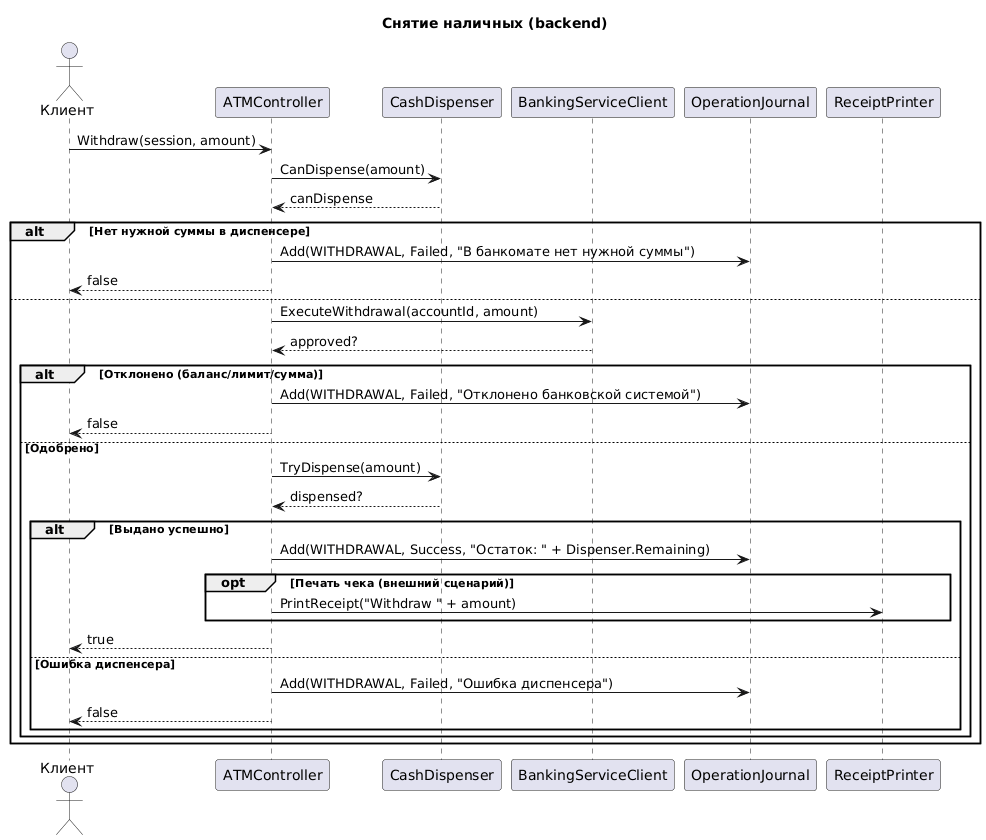

The diagram above was rendered by PlantUML. Its source (embedded in the PNG):
@startuml
title Снятие наличных (backend)
actor Клиент as Client
participant ATMController as Controller
participant CashDispenser as Dispenser
participant BankingServiceClient as Banking
participant OperationJournal as Journal
participant ReceiptPrinter as Printer

Client -> Controller: Withdraw(session, amount)
Controller -> Dispenser: CanDispense(amount)
Dispenser --> Controller: canDispense

alt Нет нужной суммы в диспенсере
    Controller -> Journal: Add(WITHDRAWAL, Failed, "В банкомате нет нужной суммы")
    Controller --> Client: false
else
    Controller -> Banking: ExecuteWithdrawal(accountId, amount)
    Banking --> Controller: approved?

    alt Отклонено (баланс/лимит/сумма)
        Controller -> Journal: Add(WITHDRAWAL, Failed, "Отклонено банковской системой")
        Controller --> Client: false
    else Одобрено
        Controller -> Dispenser: TryDispense(amount)
        Dispenser --> Controller: dispensed?

        alt Выдано успешно
            Controller -> Journal: Add(WITHDRAWAL, Success, "Остаток: " + Dispenser.Remaining)
            opt Печать чека (внешний сценарий)
                Controller -> Printer: PrintReceipt("Withdraw " + amount)
            end
            Controller --> Client: true
        else Ошибка диспенсера
            Controller -> Journal: Add(WITHDRAWAL, Failed, "Ошибка диспенсера")
            Controller --> Client: false
        end
    end
end
@enduml